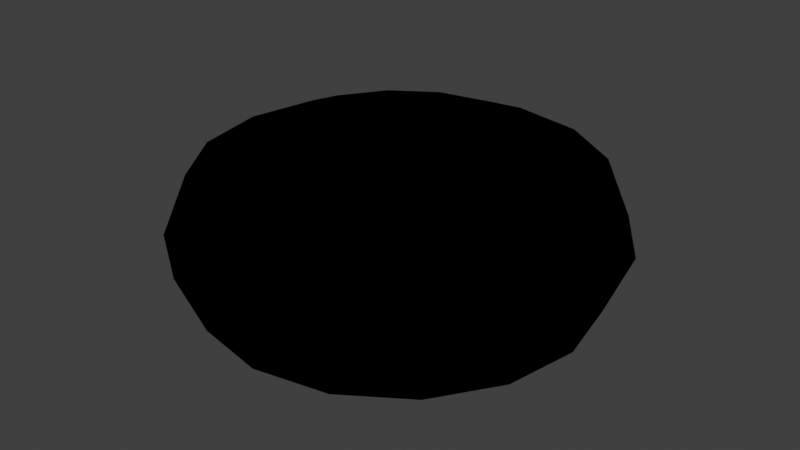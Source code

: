 # Source: donut.blend  (saved by Blender 4.0.36; exported with 4.5.12 LTS)
import bpy
from mathutils import Matrix  # noqa: F401  (used for matrix-valued properties, if any)

bpy.ops.wm.read_factory_settings(use_empty=True)
scene = bpy.context.scene
scene.name = 'Scene'

# ---- images (referenced by path relative to the original .blend; pixels are not part of the script)
import os
ASSET_DIR = os.environ.get("B2B_ASSET_DIR", "")  # directory of the original .blend (textures are referenced by path, not embedded)
HERE = os.path.dirname(os.path.abspath(__file__))  # packed textures are extracted next to this script under _unpacked/

def load_image(name, relpath, width, height, colorspace="sRGB"):
    """Load a texture the original file referenced (path relative to the .blend, or extracted next to this script)."""
    p = next((c for c in (os.path.join(HERE, relpath), os.path.join(ASSET_DIR, relpath)) if relpath and os.path.exists(c)), "")
    if p:
        img = bpy.data.images.load(p, check_existing=True)
        img.name = name
    else:  # same state as the original file: an image datablock whose file is absent (Cycles renders it pink)
        img = bpy.data.images.new(name, width, height)
        img.source = "FILE"
        img.filepath = "//" + (relpath or name)
    img.colorspace_settings.name = colorspace
    return img
img_second_png = load_image('second.png', '', 1024, 1024, 'sRGB')
img_bubby_ci8_png = load_image('bubby.ci8.png', 'bubby.ci8.png', 1024, 1024, 'sRGB')

# ---- materials (node trees are filled in below, after node groups)
mat_assets_models_bubby_ci8_png = bpy.data.materials.new('assets/models/bubby.ci8.png')
mat_assets_models_bubby_ci8_png.alpha_threshold = 0.2
mat_assets_models_bubby_ci8_png.use_transparency_overlap = False
mat_assets_models_bubby_ci8_png.show_transparent_back = False
mat_assets_models_bubby_ci8_png.use_backface_culling = True
mat_assets_models_bubby_ci8_png.preview_render_type = 'FLAT'

# ---- node groups
ng_3_point_lerp = bpy.data.node_groups.new('3 Point Lerp', 'ShaderNodeTree')
_N = ng_3_point_lerp.nodes; _L = ng_3_point_lerp.links
ng_calcfog = bpy.data.node_groups.new('CalcFog', 'ShaderNodeTree')
_N = ng_calcfog.nodes; _L = ng_calcfog.links
ng_f3dnoise_nonanimated = bpy.data.node_groups.new('F3DNoise_NonAnimated', 'ShaderNodeTree')
_N = ng_f3dnoise_nonanimated.nodes; _L = ng_f3dnoise_nonanimated.links
ng_texturesettings_lite = bpy.data.node_groups.new('TextureSettings_Lite', 'ShaderNodeTree')
_N = ng_texturesettings_lite.nodes; _L = ng_texturesettings_lite.links
ng_uv = bpy.data.node_groups.new('UV', 'ShaderNodeTree')
_N = ng_uv.nodes; _L = ng_uv.links
ng_uv_basis_0 = bpy.data.node_groups.new('UV Basis 0', 'ShaderNodeTree')
_N = ng_uv_basis_0.nodes; _L = ng_uv_basis_0.links
ng_shdcol = bpy.data.node_groups.new('ShdCol', 'ShaderNodeTree')
_N = ng_shdcol.nodes; _L = ng_shdcol.links
ng_is_not_i = bpy.data.node_groups.new('Is not i', 'ShaderNodeTree')
_N = ng_is_not_i.nodes; _L = ng_is_not_i.links
ng_fogblender_off = bpy.data.node_groups.new('FogBlender_Off', 'ShaderNodeTree')
_N = ng_fogblender_off.nodes; _L = ng_fogblender_off.links
ng_combinerinputs = bpy.data.node_groups.new('CombinerInputs', 'ShaderNodeTree')
_N = ng_combinerinputs.nodes; _L = ng_combinerinputs.links
ng_cycle = bpy.data.node_groups.new('Cycle', 'ShaderNodeTree')
_N = ng_cycle.nodes; _L = ng_cycle.links
ng_output_1cycle_opa = bpy.data.node_groups.new('OUTPUT_1CYCLE_OPA', 'ShaderNodeTree')
_N = ng_output_1cycle_opa.nodes; _L = ng_output_1cycle_opa.links
ng_sceneproperties = bpy.data.node_groups.new('SceneProperties', 'ShaderNodeTree')
_s = ng_sceneproperties.interface.new_socket(name='FogEnable', in_out='OUTPUT', socket_type='NodeSocketFloat')
_s = ng_sceneproperties.interface.new_socket(name='FogColor', in_out='OUTPUT', socket_type='NodeSocketColor')
_s = ng_sceneproperties.interface.new_socket(name='F3D_NearClip', in_out='OUTPUT', socket_type='NodeSocketFloat')
_s = ng_sceneproperties.interface.new_socket(name='F3D_FarClip', in_out='OUTPUT', socket_type='NodeSocketFloat')
_s = ng_sceneproperties.interface.new_socket(name='Blender_Game_Scale', in_out='OUTPUT', socket_type='NodeSocketFloat')
_s = ng_sceneproperties.interface.new_socket(name='FogNear', in_out='OUTPUT', socket_type='NodeSocketFloat')
_s = ng_sceneproperties.interface.new_socket(name='FogFar', in_out='OUTPUT', socket_type='NodeSocketFloat')
_s = ng_sceneproperties.interface.new_socket(name='AmbientColor', in_out='OUTPUT', socket_type='NodeSocketColor')
_s = ng_sceneproperties.interface.new_socket(name='Light0Color', in_out='OUTPUT', socket_type='NodeSocketColor')
_s = ng_sceneproperties.interface.new_socket(name='Light0Dir', in_out='OUTPUT', socket_type='NodeSocketVector')
_s = ng_sceneproperties.interface.new_socket(name='Light0Size', in_out='OUTPUT', socket_type='NodeSocketFloat')
_s = ng_sceneproperties.interface.new_socket(name='Light1Color', in_out='OUTPUT', socket_type='NodeSocketColor')
_s = ng_sceneproperties.interface.new_socket(name='Light1Dir', in_out='OUTPUT', socket_type='NodeSocketVector')
_s = ng_sceneproperties.interface.new_socket(name='Light1Size', in_out='OUTPUT', socket_type='NodeSocketFloat')
_N = ng_sceneproperties.nodes; _L = ng_sceneproperties.links
n0 = _N.new('NodeGroupOutput'); n0.name = 'Group Output'; n0.location = (0, 0)
n0.inputs[0].default_value = 1.0
n0.inputs[1].default_value = (0.9999, 1.0, 1.0, 1.0)
n0.inputs[2].default_value = 100.0
n0.inputs[3].default_value = 3e+04
n0.inputs[4].default_value = 100.0
n0.inputs[5].default_value = 985.0
n0.inputs[6].default_value = 1000.0
n0.inputs[7].default_value = (0.7353, 0.7354, 0.7354, 1.0)
n0.inputs[8].default_value = (0.9999, 1.0, 1.0, 1.0)
n0.inputs[9].default_value = (0.5774, -0.5774, 0.5774)
n0.inputs[10].default_value = 3.0
n0.inputs[11].default_value = (0.0, 0.0, 0.0, 1.0)
n0.inputs[12].default_value = (-0.5774, 0.5774, -0.5774)
n0.inputs[13].default_value = 3.0
n0.is_active_output = True

# ---- material node trees
mat_assets_models_bubby_ci8_png.use_nodes = True; mat_assets_models_bubby_ci8_png.node_tree.nodes.clear()
_N = mat_assets_models_bubby_ci8_png.node_tree.nodes; _L = mat_assets_models_bubby_ci8_png.node_tree.links
n0 = _N.new('NodeReroute'); n0.name = 'Reroute.043'; n0.location = (-193, 204)
n0.width = 16
n0.socket_idname = 'NodeSocketVector'
n1 = _N.new('NodeReroute'); n1.name = 'Reroute.042'; n1.location = (-216, 160)
n1.width = 16
n1.socket_idname = 'NodeSocketVector'
n2 = _N.new('NodeReroute'); n2.name = 'Reroute.011'; n2.location = (-168, 248)
n2.width = 16
n2.socket_idname = 'NodeSocketVector'
n3 = _N.new('NodeReroute'); n3.name = 'Reroute.038'; n3.location = (273, 438)
n3.width = 16
n4 = _N.new('NodeReroute'); n4.name = 'Reroute.037'; n4.location = (251, 416)
n4.width = 16
n4.socket_idname = 'NodeSocketFloat'
n5 = _N.new('NodeReroute'); n5.name = 'Reroute.006'; n5.location = (-80, 600)
n5.width = 16
n5.socket_idname = 'NodeSocketVector'
n6 = _N.new('NodeReroute'); n6.name = 'Reroute.026'; n6.location = (-100, 557)
n6.width = 16
n6.socket_idname = 'NodeSocketVector'
n7 = _N.new('NodeReroute'); n7.name = 'Reroute.027'; n7.location = (-120, 514)
n7.width = 16
n7.socket_idname = 'NodeSocketVector'
n8 = _N.new('NodeReroute'); n8.name = 'Reroute.035'; n8.location = (251, 665)
n8.width = 16
n8.socket_idname = 'NodeSocketFloat'
n9 = _N.new('NodeReroute'); n9.name = 'Reroute.036'; n9.location = (273, 686)
n9.width = 16
n10 = _N.new('NodeReroute'); n10.name = 'Reroute.028'; n10.location = (-267, 439)
n10.width = 16
n10.socket_idname = 'NodeSocketInt'
n11 = _N.new('NodeReroute'); n11.name = 'Reroute.048'; n11.location = (271, 285)
n11.width = 16
n12 = _N.new('NodeReroute'); n12.name = 'Reroute.046'; n12.location = (271, 334)
n12.width = 16
n13 = _N.new('NodeReroute'); n13.name = 'Reroute.047'; n13.location = (249, 264)
n13.width = 16
n13.socket_idname = 'NodeSocketFloat'
n14 = _N.new('NodeReroute'); n14.name = 'Reroute.045'; n14.location = (249, 312)
n14.width = 16
n14.socket_idname = 'NodeSocketFloat'
n15 = _N.new('NodeReroute'); n15.name = 'Reroute.039'; n15.location = (-267, 84)
n15.width = 16
n15.socket_idname = 'NodeSocketInt'
n16 = _N.new('NodeReroute'); n16.name = 'Reroute.052'; n16.location = (-241, 116)
n16.width = 16
n16.socket_idname = 'NodeSocketVector'
n17 = _N.new('NodeReroute'); n17.name = 'Reroute.060'; n17.location = (-314, 391)
n17.width = 16
n17.socket_idname = 'NodeSocketFloat'
n18 = _N.new('NodeReroute'); n18.name = 'Reroute.059'; n18.location = (-292, 414)
n18.width = 16
n18.socket_idname = 'NodeSocketFloat'
n19 = _N.new('NodeReroute'); n19.name = 'Reroute.058'; n19.location = (-337, 61)
n19.width = 16
n19.socket_idname = 'NodeSocketFloat'
n20 = _N.new('NodeReroute'); n20.name = 'Reroute.057'; n20.location = (-358, 39)
n20.width = 16
n20.socket_idname = 'NodeSocketFloat'
n21 = _N.new('NodeReroute'); n21.name = 'Reroute.050'; n21.location = (-144, 470)
n21.width = 16
n21.socket_idname = 'NodeSocketVector'
n22 = _N.new('ShaderNodeTexImage'); n22.name = 'Tex1_2'; n22.location = (-125, 213)
n22.label = 'Tex1 Sample 2'
n22.width = 140
n22.mute = True
n22.hide = True
n22.image = img_second_png
n22.interpolation = 'Closest'
n23 = _N.new('ShaderNodeTexImage'); n23.name = 'Tex1_3'; n23.location = (-125, 170)
n23.label = 'Tex1 Sample 3'
n23.width = 140
n23.mute = True
n23.hide = True
n23.image = img_second_png
n23.interpolation = 'Closest'
n24 = _N.new('ShaderNodeTexImage'); n24.name = 'Tex1_4'; n24.location = (-125, 126)
n24.label = 'Tex1 Sample 4'
n24.width = 140
n24.mute = True
n24.hide = True
n24.image = img_second_png
n24.interpolation = 'Closest'
n25 = _N.new('ShaderNodeGroup'); n25.name = '3 Point Lerp.001'; n25.location = (27, 369)
n25.label = '3 Point Lerp'
n25.mute = True
n25.node_tree = ng_3_point_lerp
n26 = _N.new('ShaderNodeTexImage'); n26.name = 'Tex0_4'; n26.location = (-63, 479)
n26.label = 'Tex0 Sample 4'
n26.width = 140
n26.hide = True
n26.image = img_bubby_ci8_png
n26.interpolation = 'Closest'
n27 = _N.new('ShaderNodeTexImage'); n27.name = 'Tex0_3'; n27.location = (-63, 524)
n27.label = 'Tex0 Sample 3'
n27.width = 140
n27.hide = True
n27.image = img_bubby_ci8_png
n27.interpolation = 'Closest'
n28 = _N.new('ShaderNodeTexImage'); n28.name = 'Tex0_2'; n28.location = (-62, 567)
n28.label = 'Tex0 Sample 2'
n28.width = 140
n28.hide = True
n28.image = img_bubby_ci8_png
n28.interpolation = 'Closest'
n29 = _N.new('ShaderNodeTexImage'); n29.name = 'Tex0_1'; n29.location = (-61, 610)
n29.label = 'Tex0'
n29.width = 140
n29.hide = True
n29.image = img_bubby_ci8_png
n29.interpolation = 'Closest'
n30 = _N.new('ShaderNodeTexImage'); n30.name = 'Tex1_1'; n30.location = (-124, 258)
n30.label = 'Tex1'
n30.width = 140
n30.mute = True
n30.hide = True
n30.image = img_second_png
n30.interpolation = 'Closest'
n31 = _N.new('NodeReroute'); n31.name = 'Light0Dir'; n31.location = (-101, -292)
n31.label = 'Light0Dir'
n31.width = 16
n31.socket_idname = 'NodeSocketVector'
n32 = _N.new('NodeReroute'); n32.name = 'AmbientColor'; n32.location = (-98, -223)
n32.label = 'AmbientColor'
n32.width = 16
n33 = _N.new('NodeReroute'); n33.name = 'Light0Color'; n33.location = (-101, -255)
n33.label = 'Light0Color'
n33.width = 16
n34 = _N.new('NodeReroute'); n34.name = 'Light0Size'; n34.location = (-101, -325)
n34.label = 'Light0Size'
n34.width = 16
n34.socket_idname = 'NodeSocketFloat'
n35 = _N.new('NodeReroute'); n35.name = 'Reroute.065'; n35.location = (260, 85)
n35.width = 16
n35.socket_idname = 'NodeSocketVector'
n36 = _N.new('NodeReroute'); n36.name = 'Reroute.064'; n36.location = (259, -292)
n36.width = 16
n36.socket_idname = 'NodeSocketVector'
n37 = _N.new('NodeReroute'); n37.name = 'Reroute.029'; n37.location = (238, -256)
n37.width = 16
n38 = _N.new('NodeReroute'); n38.name = 'Reroute.001'; n38.location = (278, -326)
n38.width = 16
n38.socket_idname = 'NodeSocketFloat'
n39 = _N.new('NodeReroute'); n39.name = 'Reroute'; n39.location = (279, 63)
n39.width = 16
n39.socket_idname = 'NodeSocketFloat'
n40 = _N.new('NodeReroute'); n40.name = 'Reroute.016'; n40.location = (321, 19)
n40.width = 16
n40.socket_idname = 'NodeSocketVector'
n41 = _N.new('NodeReroute'); n41.name = 'Reroute.030'; n41.location = (219, -224)
n41.width = 16
n42 = _N.new('ShaderNodeGroup'); n42.name = 'CalcFog'; n42.location = (0, 10)
n42.label = 'CalcFog'
n42.width = 166
n42.node_tree = ng_calcfog
n43 = _N.new('NodeReroute'); n43.name = 'Reroute.008'; n43.location = (187, -25)
n43.width = 16
n43.socket_idname = 'NodeSocketFloat'
n44 = _N.new('NodeReroute'); n44.name = 'Reroute.003'; n44.location = (342, -3)
n44.width = 16
n44.socket_idname = 'NodeSocketFloat'
n45 = _N.new('NodeReroute'); n45.name = 'Combined_C'; n45.location = (540, 456)
n45.label = 'Combined_C'
n45.width = 16
n46 = _N.new('NodeReroute'); n46.name = 'Combined_A'; n46.location = (540, 433)
n46.label = 'Combined_A'
n46.width = 16
n46.socket_idname = 'NodeSocketFloat'
n47 = _N.new('NodeReroute'); n47.name = 'Reroute.032'; n47.location = (567, 456)
n47.width = 16
n48 = _N.new('NodeReroute'); n48.name = 'Reroute.031'; n48.location = (567, 433)
n48.width = 16
n48.socket_idname = 'NodeSocketFloat'
n49 = _N.new('NodeReroute'); n49.name = 'Reroute.009'; n49.location = (1056, 710)
n49.width = 16
n50 = _N.new('NodeReroute'); n50.name = 'Reroute.010'; n50.location = (1033, 689)
n50.width = 16
n50.socket_idname = 'NodeSocketFloat'
n51 = _N.new('NodeReroute'); n51.name = 'Light1Color'; n51.location = (-101, -360)
n51.label = 'Light1Color'
n51.width = 16
n52 = _N.new('NodeReroute'); n52.name = 'Light1Size'; n52.location = (-101, -433)
n52.label = 'Light1Size'
n52.width = 16
n52.socket_idname = 'NodeSocketFloat'
n53 = _N.new('NodeReroute'); n53.name = 'Light1Dir'; n53.location = (-101, -396)
n53.label = 'Light1Dir'
n53.width = 16
n53.socket_idname = 'NodeSocketVector'
n54 = _N.new('NodeReroute'); n54.name = 'Reroute.014'; n54.location = (299, -361)
n54.width = 16
n55 = _N.new('NodeReroute'); n55.name = 'Reroute.017'; n55.location = (318, -397)
n55.width = 16
n55.socket_idname = 'NodeSocketVector'
n56 = _N.new('NodeReroute'); n56.name = 'Reroute.019'; n56.location = (341, -432)
n56.width = 16
n56.socket_idname = 'NodeSocketFloat'
n57 = _N.new('NodeReroute'); n57.name = 'Reroute.025'; n57.location = (-44, -472)
n57.width = 16
n58 = _N.new('NodeReroute'); n58.name = 'Reroute.018'; n58.location = (-23, -493)
n58.width = 16
n58.socket_idname = 'NodeSocketFloat'
n59 = _N.new('NodeReroute'); n59.name = 'Reroute.015'; n59.location = (186, -516)
n59.width = 16
n59.socket_idname = 'NodeSocketFloat'
n60 = _N.new('ShaderNodeGroup'); n60.name = 'F3DNoiseFactor'; n60.location = (362, -360)
n60.label = 'F3D Noise Factor'
n60.width = 142
n60.node_tree = ng_f3dnoise_nonanimated
n61 = _N.new('NodeReroute'); n61.name = 'Reroute.023'; n61.location = (1036, 385)
n61.width = 16
n62 = _N.new('ShaderNodeOutputMaterial'); n62.name = 'Material Output F3D'; n62.location = (1546, 571)
n62.label = 'Material Output F3D'
n62.target = 'CYCLES'
n63 = _N.new('NodeReroute'); n63.name = 'Reroute.024'; n63.location = (1037, -451)
n63.width = 16
n64 = _N.new('NodeReroute'); n64.name = 'Reroute.005'; n64.location = (-168, 601)
n64.width = 16
n64.socket_idname = 'NodeSocketVector'
n65 = _N.new('NodeReroute'); n65.name = 'Reroute.041'; n65.location = (-193, 579)
n65.width = 16
n65.socket_idname = 'NodeSocketVector'
n66 = _N.new('NodeReroute'); n66.name = 'Reroute.040'; n66.location = (-216, 558)
n66.width = 16
n66.socket_idname = 'NodeSocketVector'
n67 = _N.new('NodeReroute'); n67.name = 'Reroute.012'; n67.location = (-267, 514)
n67.width = 16
n67.socket_idname = 'NodeSocketInt'
n68 = _N.new('NodeReroute'); n68.name = 'Reroute.051'; n68.location = (-241, 535)
n68.width = 16
n68.socket_idname = 'NodeSocketVector'
n69 = _N.new('NodeReroute'); n69.name = 'Reroute.013'; n69.location = (-80, 688)
n69.width = 16
n69.socket_idname = 'NodeSocketVector'
n70 = _N.new('NodeReroute'); n70.name = 'Reroute.002'; n70.location = (-100, 665)
n70.width = 16
n70.socket_idname = 'NodeSocketVector'
n71 = _N.new('NodeReroute'); n71.name = 'Reroute.022'; n71.location = (-120, 645)
n71.width = 16
n71.socket_idname = 'NodeSocketVector'
n72 = _N.new('NodeReroute'); n72.name = 'Reroute.049'; n72.location = (-144, 621)
n72.width = 16
n72.socket_idname = 'NodeSocketVector'
n73 = _N.new('NodeReroute'); n73.name = 'Reroute.054'; n73.location = (-314, 469)
n73.width = 16
n73.socket_idname = 'NodeSocketFloat'
n74 = _N.new('NodeReroute'); n74.name = 'Reroute.053'; n74.location = (-292, 491)
n74.width = 16
n74.socket_idname = 'NodeSocketFloat'
n75 = _N.new('NodeReroute'); n75.name = 'Reroute.055'; n75.location = (-337, 447)
n75.width = 16
n75.socket_idname = 'NodeSocketFloat'
n76 = _N.new('NodeReroute'); n76.name = 'Reroute.056'; n76.location = (-358, 425)
n76.width = 16
n76.socket_idname = 'NodeSocketFloat'
n77 = _N.new('ShaderNodeGroup'); n77.name = 'TextureSettings'; n77.location = (-575, 724)
n77.width = 189
n77.node_tree = ng_texturesettings_lite
n77.inputs[4].default_value = 0.0
n77.inputs[9].default_value = 0.0
n77.inputs[10].default_value = 0
n77.inputs[11].default_value = 0.0
n77.inputs[12].default_value = 31.0
n77.inputs[13].default_value = 5
n77.inputs[14].default_value = 0
n77.inputs[15].default_value = 0.0
n77.inputs[16].default_value = 63.0
n77.inputs[17].default_value = 6
n77.inputs[18].default_value = 0.0
n77.inputs[19].default_value = 0
n77.inputs[20].default_value = 0.0
n77.inputs[21].default_value = 63.0
n77.inputs[22].default_value = 5
n77.inputs[23].default_value = 0
n77.inputs[24].default_value = 0.0
n77.inputs[25].default_value = 31.0
n77.inputs[26].default_value = 5
n77.inputs[27].default_value = 0.0
n77.inputs[28].default_value = 0
n77.inputs[29].default_value = 0
n77.inputs[30].default_value = 0
n77.inputs[31].default_value = 0
n77.inputs[32].default_value = 0.0
n77.inputs[33].default_value = 0
n77.inputs[34].default_value = 0
n77.inputs[35].default_value = 0
n77.inputs[36].default_value = 0
n77.inputs[37].default_value = 0.0
n77.inputs[38].default_value = 1
n78 = _N.new('ShaderNodeGroup'); n78.name = 'UV'; n78.location = (-987, 175)
n78.width = 165
n78.node_tree = ng_uv
n79 = _N.new('ShaderNodeGroup'); n79.name = 'UV Basis'; n79.location = (-787, 405)
n79.width = 164
n79.node_tree = ng_uv_basis_0
n79.inputs[1].default_value = 32
n79.inputs[2].default_value = 64
n79.inputs[3].default_value = 32
n79.inputs[4].default_value = 32
n79.inputs[5].default_value = 1.0
n79.inputs[6].default_value = 1.0
n79.inputs[7].default_value = 1
n80 = _N.new('ShaderNodeGroup'); n80.name = 'Shade Color'; n80.location = (365, 241)
n80.label = 'Shade Color'
n80.width = 139
n80.node_tree = ng_shdcol
n80.inputs[0].default_value = (0.4999, 0.5, 0.5, 1.0)
n80.inputs[1].default_value = (0.9999, 1.0, 1.0, 1.0)
n80.inputs[4].default_value = (0.0, 0.0, 0.0, 1.0)
n80.inputs[8].default_value = 0
n80.inputs[9].default_value = 1
n80.inputs[10].default_value = 1
n80.inputs[11].default_value = 0
n80.inputs[12].default_value = 0
n80.inputs[13].default_value = 0
n80.inputs[14].default_value = 0
n80.inputs[15].default_value = 0
n80.inputs[16].default_value = 1.0
n80.inputs[17].default_value = 0.625
n80.inputs[18].default_value = 0.0
n80.inputs[19].default_value = 0.7
n80.inputs[20].default_value = 0.4
n81 = _N.new('NodeReroute'); n81.name = 'FogColor'; n81.location = (-101, -80)
n81.label = 'FogColor'
n81.width = 16
n82 = _N.new('NodeReroute'); n82.name = 'Reroute.021'; n82.location = (-22, -43)
n82.width = 16
n82.socket_idname = 'NodeSocketFloat'
n83 = _N.new('NodeReroute'); n83.name = 'FogEnable'; n83.location = (-101, -43)
n83.label = 'FogEnable'
n83.width = 16
n83.socket_idname = 'NodeSocketFloat'
n84 = _N.new('NodeReroute'); n84.name = 'Reroute.033'; n84.location = (-22, -80)
n84.width = 16
n84.socket_idname = 'NodeSocketFloat'
n85 = _N.new('NodeReroute'); n85.name = 'Reroute.007'; n85.location = (-43, -80)
n85.width = 16
n86 = _N.new('NodeReroute'); n86.name = 'AmbientColorOut'; n86.location = (220, 131)
n86.label = 'AmbientColorOut'
n86.width = 16
n87 = _N.new('NodeReroute'); n87.name = 'Light0ColorOut'; n87.location = (240, 108)
n87.label = 'Light0ColorOut'
n87.width = 16
n88 = _N.new('NodeReroute'); n88.name = 'Light1ColorOut'; n88.location = (300, 41)
n88.label = 'Light1ColorOut'
n88.width = 16
n89 = _N.new('ShaderNodeGroup'); n89.name = 'Tex1_I'; n89.location = (364, 396)
n89.label = 'Tex1_I'
n89.mute = True
n89.node_tree = ng_is_not_i
n90 = _N.new('ShaderNodeGroup'); n90.name = 'Tex0_I'; n90.location = (365, 549)
n90.label = 'Tex0_I'
n90.node_tree = ng_is_not_i
n91 = _N.new('ShaderNodeGroup'); n91.name = '3 Point Lerp'; n91.location = (88, 722)
n91.label = '3 Point Lerp'
n91.node_tree = ng_3_point_lerp
n92 = _N.new('NodeReroute'); n92.name = 'GlobalFogColor'; n92.location = (970, -473)
n92.label = 'GlobalFogColor'
n92.width = 16
n93 = _N.new('ShaderNodeGroup'); n93.name = 'FogBlender'; n93.location = (1057, -361)
n93.node_tree = ng_fogblender_off
n94 = _N.new('ShaderNodeGroup'); n94.name = 'CombinerInputs'; n94.location = (522, 157)
n94.width = 139
n94.node_tree = ng_combinerinputs
n94.inputs[0].default_value = (0.9999, 1.0, 1.0, 1.0)
n94.inputs[1].default_value = 1.0
n94.inputs[2].default_value = (0.9999, 1.0, 1.0, 1.0)
n94.inputs[3].default_value = 1.0
n94.inputs[4].default_value = (1.0, 1.0, 1.0, 1.0)
n94.inputs[5].default_value = (0.0, 0.0, 0.0, 1.0)
n94.inputs[6].default_value = 0.0
n94.inputs[7].default_value = 0.0
n94.inputs[8].default_value = 0.4471
n94.inputs[9].default_value = 0.1647
n95 = _N.new('ShaderNodeGroup'); n95.name = 'Cycle_1'; n95.location = (871, 746)
n95.label = 'Cycle_1'
n95.node_tree = ng_cycle
n95.inputs[1].default_value = (0.0, 0.0, 0.0, 1.0)
n95.inputs[3].default_value = (0.0, 0.0, 0.0, 1.0)
n95.inputs[4].default_value = 0.0
n95.inputs[5].default_value = 0.0
n95.inputs[6].default_value = 0.0
n96 = _N.new('NodeReroute'); n96.name = 'Reroute.020'; n96.location = (1228, -396)
n96.width = 16
n97 = _N.new('NodeReroute'); n97.name = 'Reroute.004'; n97.location = (1056, 456)
n97.width = 16
n98 = _N.new('NodeReroute'); n98.name = 'Cycle C 2'; n98.location = (1232, 412)
n98.label = 'Cycle C 2'
n98.width = 16
n99 = _N.new('ShaderNodeGroup'); n99.name = 'Cycle_2'; n99.location = (870, 420)
n99.label = 'Cycle_2'
n99.node_tree = ng_cycle
n99.inputs[0].default_value = (0.0, 0.0, 0.0, 1.0)
n99.inputs[1].default_value = (0.0, 0.0, 0.0, 1.0)
n99.inputs[2].default_value = (0.0, 0.0, 0.0, 1.0)
n99.inputs[4].default_value = 0.0
n99.inputs[5].default_value = 0.0
n99.inputs[6].default_value = 0.0
n100 = _N.new('NodeReroute'); n100.name = 'Cycle 1 A'; n100.location = (1033, 434)
n100.width = 16
n100.socket_idname = 'NodeSocketFloat'
n101 = _N.new('ShaderNodeGroup'); n101.name = 'OUTPUT'; n101.location = (1282, 547)
n101.width = 219
n101.node_tree = ng_output_1cycle_opa
n102 = _N.new('ShaderNodeGroup'); n102.name = 'SceneProperties'; n102.location = (-320, -23)
n102.node_tree = ng_sceneproperties
n103 = _N.new('ShaderNodeOutputMaterial'); n103.name = 'Material Output'; n103.location = (0, 0)
n103.target = 'EEVEE'
n104 = _N.new('ShaderNodeMixShader'); n104.name = 'Mix Shader'; n104.location = (0, 0)
n104.label = 'Disable Shadow'
n104.hide = True
n105 = _N.new('ShaderNodeLightPath'); n105.name = 'Light Path'; n105.location = (0, 0)
n105.hide = True
n106 = _N.new('ShaderNodeBsdfTransparent'); n106.name = 'Transparent BSDF'; n106.location = (0, 0)
n106.hide = True
_L.new(n47.outputs[0], n45.inputs[0])
_L.new(n95.outputs[0], n49.inputs[0])
_L.new(n11.outputs[0], n89.inputs[0])
_L.new(n49.outputs[0], n97.inputs[0])
_L.new(n95.outputs[1], n50.inputs[0])
_L.new(n50.outputs[0], n100.inputs[0])
_L.new(n77.outputs[0], n69.inputs[0])
_L.new(n5.outputs[0], n29.inputs[0])
_L.new(n2.outputs[0], n30.inputs[0])
_L.new(n69.outputs[0], n5.inputs[0])
_L.new(n78.outputs[0], n79.inputs[0])
_L.new(n79.outputs[0], n77.inputs[0])
_L.new(n79.outputs[1], n77.inputs[1])
_L.new(n79.outputs[2], n77.inputs[2])
_L.new(n79.outputs[3], n77.inputs[3])
_L.new(n79.outputs[5], n77.inputs[5])
_L.new(n79.outputs[6], n77.inputs[6])
_L.new(n79.outputs[7], n77.inputs[7])
_L.new(n79.outputs[8], n77.inputs[8])
_L.new(n42.outputs[0], n43.inputs[0])
_L.new(n43.outputs[0], n59.inputs[0])
_L.new(n84.outputs[0], n58.inputs[0])
_L.new(n83.outputs[0], n82.inputs[0])
_L.new(n92.outputs[0], n93.inputs[1])
_L.new(n37.outputs[0], n87.inputs[0])
_L.new(n41.outputs[0], n86.inputs[0])
_L.new(n6.outputs[0], n28.inputs[0])
_L.new(n7.outputs[0], n27.inputs[0])
_L.new(n10.outputs[0], n91.inputs[8])
_L.new(n77.outputs[1], n70.inputs[0])
_L.new(n77.outputs[4], n64.inputs[0])
_L.new(n77.outputs[2], n71.inputs[0])
_L.new(n70.outputs[0], n6.inputs[0])
_L.new(n71.outputs[0], n7.inputs[0])
_L.new(n27.outputs[0], n91.inputs[4])
_L.new(n28.outputs[0], n91.inputs[2])
_L.new(n29.outputs[0], n91.inputs[0])
_L.new(n28.outputs[1], n91.inputs[3])
_L.new(n27.outputs[1], n91.inputs[5])
_L.new(n3.outputs[0], n90.inputs[0])
_L.new(n4.outputs[0], n90.inputs[1])
_L.new(n29.outputs[1], n91.inputs[1])
_L.new(n64.outputs[0], n2.inputs[0])
_L.new(n77.outputs[8], n67.inputs[0])
_L.new(n67.outputs[0], n10.inputs[0])
_L.new(n91.outputs[1], n8.inputs[0])
_L.new(n91.outputs[0], n9.inputs[0])
_L.new(n8.outputs[0], n4.inputs[0])
_L.new(n9.outputs[0], n3.inputs[0])
_L.new(n30.outputs[0], n25.inputs[0])
_L.new(n30.outputs[1], n25.inputs[1])
_L.new(n13.outputs[0], n89.inputs[1])
_L.new(n22.outputs[0], n25.inputs[2])
_L.new(n22.outputs[1], n25.inputs[3])
_L.new(n23.outputs[0], n25.inputs[4])
_L.new(n23.outputs[1], n25.inputs[5])
_L.new(n0.outputs[0], n22.inputs[0])
_L.new(n1.outputs[0], n23.inputs[0])
_L.new(n15.outputs[0], n25.inputs[8])
_L.new(n10.outputs[0], n15.inputs[0])
_L.new(n77.outputs[6], n66.inputs[0])
_L.new(n77.outputs[5], n65.inputs[0])
_L.new(n66.outputs[0], n1.inputs[0])
_L.new(n65.outputs[0], n0.inputs[0])
_L.new(n25.outputs[1], n14.inputs[0])
_L.new(n25.outputs[0], n12.inputs[0])
_L.new(n14.outputs[0], n13.inputs[0])
_L.new(n12.outputs[0], n11.inputs[0])
_L.new(n17.outputs[0], n91.inputs[10])
_L.new(n19.outputs[0], n25.inputs[9])
_L.new(n26.outputs[0], n91.inputs[6])
_L.new(n26.outputs[1], n91.inputs[7])
_L.new(n18.outputs[0], n91.inputs[9])
_L.new(n21.outputs[0], n26.inputs[0])
_L.new(n77.outputs[3], n72.inputs[0])
_L.new(n72.outputs[0], n21.inputs[0])
_L.new(n24.outputs[0], n25.inputs[6])
_L.new(n24.outputs[1], n25.inputs[7])
_L.new(n16.outputs[0], n24.inputs[0])
_L.new(n20.outputs[0], n25.inputs[10])
_L.new(n77.outputs[7], n68.inputs[0])
_L.new(n68.outputs[0], n16.inputs[0])
_L.new(n77.outputs[9], n74.inputs[0])
_L.new(n77.outputs[10], n73.inputs[0])
_L.new(n77.outputs[11], n75.inputs[0])
_L.new(n77.outputs[12], n76.inputs[0])
_L.new(n76.outputs[0], n20.inputs[0])
_L.new(n75.outputs[0], n19.inputs[0])
_L.new(n74.outputs[0], n18.inputs[0])
_L.new(n73.outputs[0], n17.inputs[0])
_L.new(n35.outputs[0], n80.inputs[2])
_L.new(n36.outputs[0], n35.inputs[0])
_L.new(n48.outputs[0], n46.inputs[0])
_L.new(n63.outputs[0], n93.inputs[0])
_L.new(n60.outputs[0], n94.inputs[10])
_L.new(n33.outputs[0], n37.inputs[0])
_L.new(n32.outputs[0], n41.inputs[0])
_L.new(n31.outputs[0], n36.inputs[0])
_L.new(n81.outputs[0], n85.inputs[0])
_L.new(n85.outputs[0], n57.inputs[0])
_L.new(n100.outputs[0], n48.inputs[0])
_L.new(n97.outputs[0], n47.inputs[0])
_L.new(n43.outputs[0], n80.inputs[7])
_L.new(n58.outputs[0], n93.inputs[2])
_L.new(n57.outputs[0], n92.inputs[0])
_L.new(n39.outputs[0], n80.inputs[3])
_L.new(n38.outputs[0], n39.inputs[0])
_L.new(n34.outputs[0], n38.inputs[0])
_L.new(n54.outputs[0], n88.inputs[0])
_L.new(n51.outputs[0], n54.inputs[0])
_L.new(n40.outputs[0], n80.inputs[5])
_L.new(n55.outputs[0], n40.inputs[0])
_L.new(n53.outputs[0], n55.inputs[0])
_L.new(n44.outputs[0], n80.inputs[6])
_L.new(n56.outputs[0], n44.inputs[0])
_L.new(n52.outputs[0], n56.inputs[0])
_L.new(n93.outputs[0], n96.inputs[0])
_L.new(n99.outputs[0], n61.inputs[0])
_L.new(n61.outputs[0], n63.inputs[0])
_L.new(n82.outputs[0], n84.inputs[0])
_L.new(n84.outputs[0], n42.inputs[0])
_L.new(n96.outputs[0], n98.inputs[0])
_L.new(n102.outputs[0], n83.inputs[0])
_L.new(n102.outputs[1], n81.inputs[0])
_L.new(n102.outputs[2], n42.inputs[1])
_L.new(n102.outputs[3], n42.inputs[2])
_L.new(n102.outputs[4], n42.inputs[3])
_L.new(n102.outputs[5], n42.inputs[4])
_L.new(n102.outputs[6], n42.inputs[5])
_L.new(n102.outputs[7], n32.inputs[0])
_L.new(n102.outputs[8], n33.inputs[0])
_L.new(n102.outputs[9], n31.inputs[0])
_L.new(n102.outputs[10], n34.inputs[0])
_L.new(n102.outputs[11], n51.inputs[0])
_L.new(n102.outputs[12], n53.inputs[0])
_L.new(n102.outputs[13], n52.inputs[0])
_L.new(n80.outputs[0], n99.inputs[3])
_L.new(n94.outputs[2], n99.inputs[7])
_L.new(n95.outputs[0], n101.inputs[0])
_L.new(n95.outputs[1], n101.inputs[1])
_L.new(n93.outputs[0], n101.inputs[2])
_L.new(n99.outputs[1], n101.inputs[3])
_L.new(n101.outputs[0], n62.inputs[0])
_L.new(n80.outputs[1], n93.inputs[3])
_L.new(n90.outputs[0], n95.inputs[0])
_L.new(n80.outputs[0], n95.inputs[2])
_L.new(n94.outputs[0], n95.inputs[7])
_L.new(n101.outputs[0], n104.inputs[1])
_L.new(n104.outputs[0], n103.inputs[0])
_L.new(n105.outputs[1], n104.inputs[0])
_L.new(n106.outputs[0], n104.inputs[2])
n62.is_active_output = True

# ---- world
world_world = bpy.data.worlds.new('World'); scene.world = world_world
world_world.use_nodes = True; world_world.node_tree.nodes.clear()
_N = world_world.node_tree.nodes; _L = world_world.node_tree.links
n0 = _N.new('ShaderNodeOutputWorld'); n0.name = 'World Output'; n0.location = (300, 300)
n1 = _N.new('ShaderNodeBackground'); n1.name = 'Background'; n1.location = (10, 300)
n1.inputs[0].default_value = (0.05088, 0.05088, 0.05088, 1.0)
_L.new(n1.outputs[0], n0.inputs[0])
n0.is_active_output = True
world_world.color = (0.05088, 0.05088, 0.05088)
world_world.use_sun_shadow = False
world_world.sun_shadow_jitter_overblur = 0.0

# ---- meshes
me_donut = bpy.data.meshes.new('Donut')
me_donut.from_pydata([(1.63, 0.0, 0.0), (1.445, 0.0, 0.4455), (1.0, 0.0, 0.63), (0.5545, 0.0, 0.4455), (0.37, 0.0, 7.715e-17), (0.5545, 0.0, -0.4455), (1.0, 0.0, -0.63), (1.445, 0.0, -0.4455), (1.506, 0.6238, 0.0), (1.335, 0.5532, 0.4455), (0.9239, 0.3827, 0.63), (0.5123, 0.2122, 0.4455), (0.3418, 0.1416, 7.715e-17), (0.5123, 0.2122, -0.4455), (0.9239, 0.3827, -0.63), (1.335, 0.5532, -0.4455), (1.153, 1.153, 0.0), (1.022, 1.022, 0.4455), (0.7071, 0.7071, 0.63), (0.3921, 0.3921, 0.4455), (0.2616, 0.2616, 7.715e-17), (0.3921, 0.3921, -0.4455), (0.7071, 0.7071, -0.63), (1.022, 1.022, -0.4455), (0.6238, 1.506, 0.0), (0.5532, 1.335, 0.4455), (0.3827, 0.9239, 0.63), (0.2122, 0.5123, 0.4455), (0.1416, 0.3418, 7.715e-17), (0.2122, 0.5123, -0.4455), (0.3827, 0.9239, -0.63), (0.5532, 1.335, -0.4455), (1.231e-07, 1.63, 0.0), (1.091e-07, 1.445, 0.4455), (7.55e-08, 1.0, 0.63), (4.187e-08, 0.5545, 0.4455), (2.793e-08, 0.37, 7.715e-17), (4.187e-08, 0.5545, -0.4455), (7.55e-08, 1.0, -0.63), (1.091e-07, 1.445, -0.4455), (-0.6238, 1.506, 0.0), (-0.5532, 1.335, 0.4455), (-0.3827, 0.9239, 0.63), (-0.2122, 0.5123, 0.4455), (-0.1416, 0.3418, 7.715e-17), (-0.2122, 0.5123, -0.4455), (-0.3827, 0.9239, -0.63), (-0.5532, 1.335, -0.4455), (-1.153, 1.153, 0.0), (-1.022, 1.022, 0.4455), (-0.7071, 0.7071, 0.63), (-0.3921, 0.3921, 0.4455), (-0.2616, 0.2616, 7.715e-17), (-0.3921, 0.3921, -0.4455), (-0.7071, 0.7071, -0.63), (-1.022, 1.022, -0.4455), (-1.506, 0.6238, 0.0), (-1.335, 0.5532, 0.4455), (-0.9239, 0.3827, 0.63), (-0.5123, 0.2122, 0.4455), (-0.3418, 0.1416, 7.715e-17), (-0.5123, 0.2122, -0.4455), (-0.9239, 0.3827, -0.63), (-1.335, 0.5532, -0.4455), (-1.63, 1.425e-07, 0.0), (-1.445, 1.264e-07, 0.4455), (-1.0, 8.742e-08, 0.63), (-0.5545, 4.848e-08, 0.4455), (-0.37, 3.235e-08, 7.715e-17), (-0.5545, 4.848e-08, -0.4455), (-1.0, 8.742e-08, -0.63), (-1.445, 1.264e-07, -0.4455), (-1.506, -0.6238, 0.0), (-1.335, -0.5532, 0.4455), (-0.9239, -0.3827, 0.63), (-0.5123, -0.2122, 0.4455), (-0.3418, -0.1416, 7.715e-17), (-0.5123, -0.2122, -0.4455), (-0.9239, -0.3827, -0.63), (-1.335, -0.5532, -0.4455), (-1.153, -1.153, 0.0), (-1.022, -1.022, 0.4455), (-0.7071, -0.7071, 0.63), (-0.3921, -0.3921, 0.4455), (-0.2616, -0.2616, 7.715e-17), (-0.3921, -0.3921, -0.4455), (-0.7071, -0.7071, -0.63), (-1.022, -1.022, -0.4455), (-0.6238, -1.506, 0.0), (-0.5532, -1.335, 0.4455), (-0.3827, -0.9239, 0.63), (-0.2122, -0.5123, 0.4455), (-0.1416, -0.3418, 7.715e-17), (-0.2122, -0.5123, -0.4455), (-0.3827, -0.9239, -0.63), (-0.5532, -1.335, -0.4455), (1.231e-07, -1.63, 0.0), (1.091e-07, -1.445, 0.4455), (7.55e-08, -1.0, 0.63), (4.187e-08, -0.5545, 0.4455), (2.793e-08, -0.37, 7.715e-17), (4.187e-08, -0.5545, -0.4455), (7.55e-08, -1.0, -0.63), (1.091e-07, -1.445, -0.4455), (0.6238, -1.506, 0.0), (0.5532, -1.335, 0.4455), (0.3827, -0.9239, 0.63), (0.2122, -0.5123, 0.4455), (0.1416, -0.3418, 7.715e-17), (0.2122, -0.5123, -0.4455), (0.3827, -0.9239, -0.63), (0.5532, -1.335, -0.4455), (1.153, -1.153, 0.0), (1.022, -1.022, 0.4455), (0.7071, -0.7071, 0.63), (0.3921, -0.3921, 0.4455), (0.2616, -0.2616, 7.715e-17), (0.3921, -0.3921, -0.4455), (0.7071, -0.7071, -0.63), (1.022, -1.022, -0.4455), (1.506, -0.6238, 0.0), (1.335, -0.5532, 0.4455), (0.9239, -0.3827, 0.63), (0.5123, -0.2122, 0.4455), (0.3418, -0.1416, 7.715e-17), (0.5123, -0.2122, -0.4455), (0.9239, -0.3827, -0.63), (1.335, -0.5532, -0.4455)], [], [(0, 8, 9, 1), (1, 9, 10, 2), (2, 10, 11, 3), (3, 11, 12, 4), (4, 12, 13, 5), (5, 13, 14, 6), (6, 14, 15, 7), (7, 15, 8, 0), (8, 16, 17, 9), (9, 17, 18, 10), (10, 18, 19, 11), (11, 19, 20, 12), (12, 20, 21, 13), (13, 21, 22, 14), (14, 22, 23, 15), (15, 23, 16, 8), (16, 24, 25, 17), (17, 25, 26, 18), (18, 26, 27, 19), (19, 27, 28, 20), (20, 28, 29, 21), (21, 29, 30, 22), (22, 30, 31, 23), (23, 31, 24, 16), (24, 32, 33, 25), (25, 33, 34, 26), (26, 34, 35, 27), (27, 35, 36, 28), (28, 36, 37, 29), (29, 37, 38, 30), (30, 38, 39, 31), (31, 39, 32, 24), (32, 40, 41, 33), (33, 41, 42, 34), (34, 42, 43, 35), (35, 43, 44, 36), (36, 44, 45, 37), (37, 45, 46, 38), (38, 46, 47, 39), (39, 47, 40, 32), (40, 48, 49, 41), (41, 49, 50, 42), (42, 50, 51, 43), (43, 51, 52, 44), (44, 52, 53, 45), (45, 53, 54, 46), (46, 54, 55, 47), (47, 55, 48, 40), (48, 56, 57, 49), (49, 57, 58, 50), (50, 58, 59, 51), (51, 59, 60, 52), (52, 60, 61, 53), (53, 61, 62, 54), (54, 62, 63, 55), (55, 63, 56, 48), (56, 64, 65, 57), (57, 65, 66, 58), (58, 66, 67, 59), (59, 67, 68, 60), (60, 68, 69, 61), (61, 69, 70, 62), (62, 70, 71, 63), (63, 71, 64, 56), (64, 72, 73, 65), (65, 73, 74, 66), (66, 74, 75, 67), (67, 75, 76, 68), (68, 76, 77, 69), (69, 77, 78, 70), (70, 78, 79, 71), (71, 79, 72, 64), (72, 80, 81, 73), (73, 81, 82, 74), (74, 82, 83, 75), (75, 83, 84, 76), (76, 84, 85, 77), (77, 85, 86, 78), (78, 86, 87, 79), (79, 87, 80, 72), (80, 88, 89, 81), (81, 89, 90, 82), (82, 90, 91, 83), (83, 91, 92, 84), (84, 92, 93, 85), (85, 93, 94, 86), (86, 94, 95, 87), (87, 95, 88, 80), (88, 96, 97, 89), (89, 97, 98, 90), (90, 98, 99, 91), (91, 99, 100, 92), (92, 100, 101, 93), (93, 101, 102, 94), (94, 102, 103, 95), (95, 103, 96, 88), (96, 104, 105, 97), (97, 105, 106, 98), (98, 106, 107, 99), (99, 107, 108, 100), (100, 108, 109, 101), (101, 109, 110, 102), (102, 110, 111, 103), (103, 111, 104, 96), (104, 112, 113, 105), (105, 113, 114, 106), (106, 114, 115, 107), (107, 115, 116, 108), (108, 116, 117, 109), (109, 117, 118, 110), (110, 118, 119, 111), (111, 119, 112, 104), (112, 120, 121, 113), (113, 121, 122, 114), (114, 122, 123, 115), (115, 123, 124, 116), (116, 124, 125, 117), (117, 125, 126, 118), (118, 126, 127, 119), (119, 127, 120, 112), (120, 0, 1, 121), (121, 1, 2, 122), (122, 2, 3, 123), (123, 3, 4, 124), (124, 4, 5, 125), (125, 5, 6, 126), (126, 6, 7, 127), (127, 7, 0, 120)])
me_donut.polygons.foreach_set('use_smooth', [True] * 128)
_uv = me_donut.uv_layers.new(name='UVMap')
_uv.uv.foreach_set('vector', [-3.536, 0.4786, -2.719, 0.5003, -2.657, 1.058, -3.456, 1.226, -3.456, 1.226, -2.657, 1.058, -2.477, 1.744, -3.116, 2.018, -3.116, 2.018, -2.477, 1.744, -2.047, 2.615, -2.463, 2.877, -2.463, 2.877, -2.047, 2.615, -1.423, 3.524, -1.684, 3.735, -1.895, -2.529, -1.638, -2.369, -2.118, -1.468, -2.515, -1.692, -2.515, -1.692, -2.118, -1.468, -2.503, -0.6716, -3.085, -0.925, -3.085, -0.925, -2.503, -0.6716, -2.68, -0.04688, -3.419, -0.222, -3.419, -0.222, -2.68, -0.04688, -2.719, 0.5003, -3.536, 0.4786, -2.719, 0.5003, -2.079, 0.4977, -2.034, 0.965, -2.657, 1.058, -2.657, 1.058, -2.034, 0.965, -1.922, 1.553, -2.477, 1.744, -2.477, 1.744, -1.922, 1.553, -1.639, 2.398, -2.047, 2.615, -2.047, 2.615, -1.639, 2.398, -1.144, 3.347, -1.423, 3.524, -1.638, -2.369, -1.361, -2.249, -1.711, -1.315, -2.118, -1.468, -2.118, -1.468, -1.711, -1.315, -1.972, -0.5295, -2.503, -0.6716, -2.503, -0.6716, -1.972, -0.5295, -2.07, 0.03512, -2.68, -0.04688, -2.68, -0.04688, -2.07, 0.03512, -2.079, 0.4977, -2.719, 0.5003, -2.079, 0.4977, -1.531, 0.4874, -1.496, 0.8995, -2.034, 0.965, -2.034, 0.965, -1.496, 0.8995, -1.424, 1.427, -1.922, 1.553, -1.922, 1.553, -1.424, 1.427, -1.229, 2.234, -1.639, 2.398, -1.639, 2.398, -1.229, 2.234, -0.8464, 3.213, -1.144, 3.347, -1.361, -2.249, -1.076, -2.159, -1.313, -1.214, -1.711, -1.315, -1.711, -1.315, -1.313, -1.214, -1.486, -0.454, -1.972, -0.5295, -1.972, -0.5295, -1.486, -0.454, -1.533, 0.0765, -2.07, 0.03512, -2.07, 0.03512, -1.533, 0.0765, -1.531, 0.4874, -2.079, 0.4977, -1.531, 0.4874, -1.04, 0.474, -1.014, 0.8512, -1.496, 0.8995, -1.496, 0.8995, -1.014, 0.8512, -0.9704, 1.343, -1.424, 1.427, -1.424, 1.427, -0.9704, 1.343, -0.8253, 2.103, -1.229, 2.234, -1.229, 2.234, -0.8253, 2.103, -0.5448, 3.103, -0.8464, 3.213, -1.076, -2.159, -0.7836, -2.098, -0.924, -1.153, -1.313, -1.214, -1.313, -1.214, -0.924, -1.153, -1.028, -0.3893, -1.486, -0.454, -1.486, -0.454, -1.028, -0.3893, -1.051, 0.08816, -1.533, 0.0765, -1.533, 0.0765, -1.051, 0.08816, -1.04, 0.474, -1.531, 0.4874, -1.04, 0.474, -0.5785, 0.4507, -0.5602, 0.8161, -1.014, 0.8512, -1.014, 0.8512, -0.5602, 0.8161, -0.5323, 1.284, -0.9704, 1.343, -0.9704, 1.343, -0.5323, 1.284, -0.4254, 2.05, -0.8253, 2.103, -0.8253, 2.103, -0.4254, 2.05, -0.2411, 3.024, -0.5448, 3.103, -0.7836, -2.098, -0.4828, -2.076, -0.5424, -1.131, -0.924, -1.153, -0.924, -1.153, -0.5424, -1.131, -0.5861, -0.3822, -1.028, -0.3893, -1.028, -0.3893, -0.5861, -0.3822, -0.5926, 0.09273, -1.051, 0.08816, -1.051, 0.08816, -0.5926, 0.09273, -0.5785, 0.4507, -1.04, 0.474, -0.5785, 0.4507, -0.1396, 0.4394, -0.1234, 0.7887, -0.5602, 0.8161, -0.5602, 0.8161, -0.1234, 0.7887, -0.1099, 1.244, -0.5323, 1.284, -0.5323, 1.284, -0.1099, 1.244, -0.03634, 1.972, -0.4254, 2.05, -0.4254, 2.05, -0.03634, 1.972, 0.06655, 2.972, -0.2411, 3.024, -0.4828, -2.076, -0.1793, -2.078, -0.1637, -1.098, -0.5424, -1.131, -0.5424, -1.131, -0.1637, -1.098, -0.1595, -0.3605, -0.5861, -0.3822, -0.5861, -0.3822, -0.1595, -0.3605, -0.1559, 0.08264, -0.5926, 0.09273, -0.5926, 0.09273, -0.1559, 0.08264, -0.1396, 0.4394, -0.5785, 0.4507, -0.1396, 0.4394, 0.2918, 0.4179, 0.3042, 0.7716, -0.1234, 0.7887, -0.1234, 0.7887, 0.3042, 0.7716, 0.304, 1.222, -0.1099, 1.244, -0.1099, 1.244, 0.304, 1.222, 0.3554, 1.962, -0.03634, 1.972, -0.03634, 1.972, 0.3554, 1.962, 0.3746, 2.948, 0.06655, 2.972, -0.1793, -2.078, 0.1283, -2.104, 0.2191, -1.136, -0.1637, -1.098, -0.1637, -1.098, 0.2191, -1.136, 0.2614, -0.3832, -0.1595, -0.3605, -0.1595, -0.3605, 0.2614, -0.3832, 0.2716, 0.06855, -0.1559, 0.08264, -0.1559, 0.08264, 0.2716, 0.06855, 0.2918, 0.4179, -0.1396, 0.4394, 0.2918, 0.4179, 0.7251, 0.4108, 0.7335, 0.7637, 0.3042, 0.7716, 0.3042, 0.7716, 0.7335, 0.7637, 0.7277, 1.211, 0.304, 1.222, 0.304, 1.222, 0.7277, 1.211, 0.7439, 1.97, 0.3554, 1.962, 0.3554, 1.962, 0.7439, 1.97, 0.6832, 2.951, 0.3746, 2.948, 0.1283, -2.104, 0.4359, -2.154, 0.6077, -1.15, 0.2191, -1.136, 0.2191, -1.136, 0.6077, -1.15, 0.6821, -0.4174, 0.2614, -0.3832, 0.2614, -0.3832, 0.6821, -0.4174, 0.7061, 0.04658, 0.2716, 0.06855, 0.2716, 0.06855, 0.7061, 0.04658, 0.7251, 0.4108, 0.2918, 0.4179, 0.7251, 0.4108, 1.172, 0.3789, 1.18, 0.7567, 0.7335, 0.7637, 0.7335, 0.7637, 1.18, 0.7567, 1.164, 1.245, 0.7277, 1.211, 0.7277, 1.211, 1.164, 1.245, 1.134, 2.005, 0.7439, 1.97, 0.7439, 1.97, 1.134, 2.005, 0.9915, 2.98, 0.6832, 2.951, 0.4359, -2.154, 0.7457, -2.232, 1.003, -1.235, 0.6077, -1.15, 0.6077, -1.15, 1.003, -1.235, 1.103, -0.4726, 0.6821, -0.4174, 0.6821, -0.4174, 1.103, -0.4726, 1.149, 0.01677, 0.7061, 0.04658, 0.7061, 0.04658, 1.149, 0.01677, 1.172, 0.3789, 0.7251, 0.4108, 1.172, 0.3789, 1.648, 0.3691, 1.653, 0.7693, 1.18, 0.7567, 1.18, 0.7567, 1.653, 0.7693, 1.616, 1.265, 1.164, 1.245, 1.164, 1.245, 1.616, 1.265, 1.528, 2.069, 1.134, 2.005, 1.134, 2.005, 1.528, 2.069, 1.297, 3.049, 0.9915, 2.98, 0.7457, -2.232, 1.054, -2.34, 1.406, -1.339, 1.003, -1.235, 1.003, -1.235, 1.406, -1.339, 1.554, -0.5214, 1.103, -0.4726, 1.103, -0.4726, 1.554, -0.5214, 1.619, -0.02815, 1.149, 0.01677, 1.149, 0.01677, 1.619, -0.02815, 1.648, 0.3691, 1.172, 0.3789, 1.648, 0.3691, 2.161, 0.3559, 2.159, 0.7888, 1.653, 0.7693, 1.653, 0.7693, 2.159, 0.7888, 2.099, 1.346, 1.616, 1.265, 1.616, 1.265, 2.099, 1.346, 1.929, 2.172, 1.528, 2.069, 1.528, 2.069, 1.929, 2.172, 1.603, 3.132, 1.297, 3.049, 1.054, -2.34, 1.359, -2.477, 1.82, -1.479, 1.406, -1.339, 1.406, -1.339, 1.82, -1.479, 2.038, -0.6299, 1.554, -0.5214, 1.554, -0.5214, 2.038, -0.6299, 2.123, -0.07924, 1.619, -0.02815, 1.619, -0.02815, 2.123, -0.07924, 2.161, 0.3559, 1.648, 0.3691, 2.161, 0.3559, 2.743, 0.3461, 2.729, 0.8409, 2.159, 0.7888, 2.159, 0.7888, 2.729, 0.8409, 2.621, 1.432, 2.099, 1.346, 2.099, 1.346, 2.621, 1.432, 2.352, 2.281, 1.929, 2.172, 1.929, 2.172, 2.352, 2.281, 1.902, 3.248, 1.603, 3.132, 1.359, -2.477, 1.658, -2.648, 2.244, -1.667, 1.82, -1.479, 1.82, -1.479, 2.244, -1.667, 2.566, -0.7739, 2.038, -0.6299, 2.038, -0.6299, 2.566, -0.7739, 2.693, -0.1533, 2.123, -0.07924, 2.123, -0.07924, 2.693, -0.1533, 2.743, 0.3461, 2.161, 0.3559, 2.743, 0.3461, 3.435, 0.3435, 3.368, 0.927, 2.729, 0.8409, 2.729, 0.8409, 3.368, 0.927, 3.186, 1.622, 2.621, 1.432, 2.621, 1.432, 3.186, 1.622, 2.766, 2.491, 2.352, 2.281, 2.352, 2.281, 2.766, 2.491, 2.187, 3.402, 1.902, 3.248, 1.658, -2.648, 1.944, -2.854, 2.675, -1.916, 2.244, -1.667, 2.244, -1.667, 2.675, -1.916, 3.154, -0.9861, 2.566, -0.7739, 2.566, -0.7739, 3.154, -0.9861, 3.361, -0.264, 2.693, -0.1533, 2.693, -0.1533, 3.361, -0.264, 3.435, 0.3435, 2.743, 0.3461, 3.435, 0.3435, 4.305, 0.3419, 4.198, 1.121, 3.368, 0.927, 3.368, 0.927, 4.198, 1.121, 3.827, 1.907, 3.186, 1.622, 3.186, 1.622, 3.827, 1.907, 3.184, 2.744, 2.766, 2.491, 2.766, 2.491, 3.184, 2.744, 2.451, 3.597, 2.187, 3.402, 1.944, -2.854, 2.207, -3.099, 3.095, -2.247, 2.675, -1.916, 2.675, -1.916, 3.095, -2.247, 3.826, -1.327, 3.154, -0.9861, 3.154, -0.9861, 3.826, -1.327, 4.189, -0.4498, 3.361, -0.264, 3.361, -0.264, 4.189, -0.4498, 4.305, 0.3419, 3.435, 0.3435, 4.305, 0.3419, 5.67, 0.4115, 5.279, 1.568, 4.198, 1.121, 4.198, 1.121, 5.279, 1.568, 4.494, 2.424, 3.827, 1.907, 3.827, 1.907, 4.494, 2.424, 3.553, 3.1, 3.184, 2.744, 3.184, 2.744, 3.553, 3.1, 2.691, 3.838, 2.451, 3.597, 2.207, -3.099, 2.437, -3.383, 3.466, -2.673, 3.095, -2.247, 3.095, -2.247, 3.466, -2.673, 4.582, -1.898, 3.826, -1.327, 3.826, -1.327, 4.582, -1.898, 5.45, -0.8863, 4.189, -0.4498, 4.189, -0.4498, 5.45, -0.8863, 5.67, 0.4115, 4.305, 0.3419, -4.748, 0.3943, -3.536, 0.4786, -3.456, 1.226, -4.575, 1.558, -4.575, 1.558, -3.456, 1.226, -3.116, 2.018, -3.838, 2.56, -3.838, 2.56, -3.116, 2.018, -2.463, 2.877, -2.834, 3.256, -2.834, 3.256, -2.463, 2.877, -1.684, 3.735, -1.918, 3.985, -2.13, -2.732, -1.895, -2.529, -2.515, -1.692, -2.865, -2.001, -2.865, -2.001, -2.515, -1.692, -3.085, -0.925, -3.684, -1.38, -3.684, -1.38, -3.085, -0.925, -3.419, -0.222, -4.38, -0.6282, -4.38, -0.6282, -3.419, -0.222, -3.536, 0.4786, -4.748, 0.3943])
_ca = me_donut.color_attributes.new('Col', 'FLOAT_COLOR', 'POINT')
_ca.data.foreach_set('color', [1.0, 1.0, 1.0, 1.0, 1.0, 1.0, 1.0, 1.0, 1.0, 1.0, 1.0, 1.0, 1.0, 1.0, 1.0, 1.0, 1.0, 1.0, 1.0, 1.0, 1.0, 1.0, 1.0, 1.0, 1.0, 1.0, 1.0, 1.0, 1.0, 1.0, 1.0, 1.0, 1.0, 1.0, 1.0, 1.0, 1.0, 1.0, 1.0, 1.0, 1.0, 1.0, 1.0, 1.0, 1.0, 1.0, 1.0, 1.0, 1.0, 1.0, 1.0, 1.0, 1.0, 1.0, 1.0, 1.0, 1.0, 1.0, 1.0, 1.0, 1.0, 1.0, 1.0, 1.0, 1.0, 1.0, 1.0, 1.0, 1.0, 1.0, 1.0, 1.0, 1.0, 1.0, 1.0, 1.0, 1.0, 1.0, 1.0, 1.0, 1.0, 1.0, 1.0, 1.0, 1.0, 1.0, 1.0, 1.0, 1.0, 1.0, 1.0, 1.0, 1.0, 1.0, 1.0, 1.0, 1.0, 1.0, 1.0, 1.0, 1.0, 1.0, 1.0, 1.0, 1.0, 1.0, 1.0, 1.0, 1.0, 1.0, 1.0, 1.0, 1.0, 1.0, 1.0, 1.0, 1.0, 1.0, 1.0, 1.0, 1.0, 1.0, 1.0, 1.0, 1.0, 1.0, 1.0, 1.0, 1.0, 1.0, 1.0, 1.0, 1.0, 1.0, 1.0, 1.0, 1.0, 1.0, 1.0, 1.0, 1.0, 1.0, 1.0, 1.0, 1.0, 1.0, 1.0, 1.0, 1.0, 1.0, 1.0, 1.0, 1.0, 1.0, 1.0, 1.0, 1.0, 1.0, 1.0, 1.0, 1.0, 1.0, 1.0, 1.0, 1.0, 1.0, 1.0, 1.0, 1.0, 1.0, 1.0, 1.0, 1.0, 1.0, 1.0, 1.0, 1.0, 1.0, 1.0, 1.0, 1.0, 1.0, 1.0, 1.0, 1.0, 1.0, 1.0, 1.0, 1.0, 1.0, 1.0, 1.0, 1.0, 1.0, 1.0, 1.0, 1.0, 1.0, 1.0, 1.0, 1.0, 1.0, 1.0, 1.0, 1.0, 1.0, 1.0, 1.0, 1.0, 1.0, 1.0, 1.0, 1.0, 1.0, 1.0, 1.0, 1.0, 1.0, 1.0, 1.0, 1.0, 1.0, 1.0, 1.0, 1.0, 1.0, 1.0, 1.0, 1.0, 1.0, 1.0, 1.0, 1.0, 1.0, 1.0, 1.0, 1.0, 1.0, 1.0, 1.0, 1.0, 1.0, 1.0, 1.0, 1.0, 1.0, 1.0, 1.0, 1.0, 1.0, 1.0, 1.0, 1.0, 1.0, 1.0, 1.0, 1.0, 1.0, 1.0, 1.0, 1.0, 1.0, 1.0, 1.0, 1.0, 1.0, 1.0, 1.0, 1.0, 1.0, 1.0, 1.0, 1.0, 1.0, 1.0, 1.0, 1.0, 1.0, 1.0, 1.0, 1.0, 1.0, 1.0, 1.0, 1.0, 1.0, 1.0, 1.0, 1.0, 1.0, 1.0, 1.0, 1.0, 1.0, 1.0, 1.0, 1.0, 1.0, 1.0, 1.0, 1.0, 1.0, 1.0, 1.0, 1.0, 1.0, 1.0, 1.0, 1.0, 1.0, 1.0, 1.0, 1.0, 1.0, 1.0, 1.0, 1.0, 1.0, 1.0, 1.0, 1.0, 1.0, 1.0, 1.0, 1.0, 1.0, 1.0, 1.0, 1.0, 1.0, 1.0, 1.0, 1.0, 1.0, 1.0, 1.0, 1.0, 1.0, 1.0, 1.0, 1.0, 1.0, 1.0, 1.0, 1.0, 1.0, 1.0, 1.0, 1.0, 1.0, 1.0, 1.0, 1.0, 1.0, 1.0, 1.0, 1.0, 1.0, 1.0, 1.0, 1.0, 1.0, 1.0, 1.0, 1.0, 1.0, 1.0, 1.0, 1.0, 1.0, 1.0, 1.0, 1.0, 1.0, 1.0, 1.0, 1.0, 1.0, 1.0, 1.0, 1.0, 1.0, 1.0, 1.0, 1.0, 1.0, 1.0, 1.0, 1.0, 1.0, 1.0, 1.0, 1.0, 1.0, 1.0, 1.0, 1.0, 1.0, 1.0, 1.0, 1.0, 1.0, 1.0, 1.0, 1.0, 1.0, 1.0, 1.0, 1.0, 1.0, 1.0, 1.0, 1.0, 1.0, 1.0, 1.0, 1.0, 1.0, 1.0, 1.0, 1.0, 1.0, 1.0, 1.0, 1.0, 1.0, 1.0, 1.0, 1.0, 1.0, 1.0, 1.0, 1.0, 1.0, 1.0, 1.0, 1.0, 1.0, 1.0, 1.0, 1.0, 1.0, 1.0, 1.0, 1.0, 1.0, 1.0, 1.0, 1.0, 1.0, 1.0, 1.0, 1.0, 1.0, 1.0, 1.0, 1.0, 1.0, 1.0, 1.0, 1.0, 1.0, 1.0, 1.0, 1.0, 1.0, 1.0, 1.0, 1.0, 1.0, 1.0, 1.0, 1.0, 1.0, 1.0, 1.0, 1.0, 1.0, 1.0, 1.0, 1.0, 1.0, 1.0, 1.0, 1.0, 1.0, 1.0, 1.0, 1.0, 1.0, 1.0, 1.0, 1.0, 1.0, 1.0, 1.0, 1.0, 1.0, 1.0, 1.0, 1.0, 1.0, 1.0, 1.0, 1.0, 1.0, 1.0, 1.0, 1.0, 1.0, 1.0, 1.0])
_ca = me_donut.color_attributes.new('Alpha', 'FLOAT_COLOR', 'POINT')
_ca.data.foreach_set('color', [1.0, 1.0, 1.0, 1.0, 1.0, 1.0, 1.0, 1.0, 1.0, 1.0, 1.0, 1.0, 1.0, 1.0, 1.0, 1.0, 1.0, 1.0, 1.0, 1.0, 1.0, 1.0, 1.0, 1.0, 1.0, 1.0, 1.0, 1.0, 1.0, 1.0, 1.0, 1.0, 1.0, 1.0, 1.0, 1.0, 1.0, 1.0, 1.0, 1.0, 1.0, 1.0, 1.0, 1.0, 1.0, 1.0, 1.0, 1.0, 1.0, 1.0, 1.0, 1.0, 1.0, 1.0, 1.0, 1.0, 1.0, 1.0, 1.0, 1.0, 1.0, 1.0, 1.0, 1.0, 1.0, 1.0, 1.0, 1.0, 1.0, 1.0, 1.0, 1.0, 1.0, 1.0, 1.0, 1.0, 1.0, 1.0, 1.0, 1.0, 1.0, 1.0, 1.0, 1.0, 1.0, 1.0, 1.0, 1.0, 1.0, 1.0, 1.0, 1.0, 1.0, 1.0, 1.0, 1.0, 1.0, 1.0, 1.0, 1.0, 1.0, 1.0, 1.0, 1.0, 1.0, 1.0, 1.0, 1.0, 1.0, 1.0, 1.0, 1.0, 1.0, 1.0, 1.0, 1.0, 1.0, 1.0, 1.0, 1.0, 1.0, 1.0, 1.0, 1.0, 1.0, 1.0, 1.0, 1.0, 1.0, 1.0, 1.0, 1.0, 1.0, 1.0, 1.0, 1.0, 1.0, 1.0, 1.0, 1.0, 1.0, 1.0, 1.0, 1.0, 1.0, 1.0, 1.0, 1.0, 1.0, 1.0, 1.0, 1.0, 1.0, 1.0, 1.0, 1.0, 1.0, 1.0, 1.0, 1.0, 1.0, 1.0, 1.0, 1.0, 1.0, 1.0, 1.0, 1.0, 1.0, 1.0, 1.0, 1.0, 1.0, 1.0, 1.0, 1.0, 1.0, 1.0, 1.0, 1.0, 1.0, 1.0, 1.0, 1.0, 1.0, 1.0, 1.0, 1.0, 1.0, 1.0, 1.0, 1.0, 1.0, 1.0, 1.0, 1.0, 1.0, 1.0, 1.0, 1.0, 1.0, 1.0, 1.0, 1.0, 1.0, 1.0, 1.0, 1.0, 1.0, 1.0, 1.0, 1.0, 1.0, 1.0, 1.0, 1.0, 1.0, 1.0, 1.0, 1.0, 1.0, 1.0, 1.0, 1.0, 1.0, 1.0, 1.0, 1.0, 1.0, 1.0, 1.0, 1.0, 1.0, 1.0, 1.0, 1.0, 1.0, 1.0, 1.0, 1.0, 1.0, 1.0, 1.0, 1.0, 1.0, 1.0, 1.0, 1.0, 1.0, 1.0, 1.0, 1.0, 1.0, 1.0, 1.0, 1.0, 1.0, 1.0, 1.0, 1.0, 1.0, 1.0, 1.0, 1.0, 1.0, 1.0, 1.0, 1.0, 1.0, 1.0, 1.0, 1.0, 1.0, 1.0, 1.0, 1.0, 1.0, 1.0, 1.0, 1.0, 1.0, 1.0, 1.0, 1.0, 1.0, 1.0, 1.0, 1.0, 1.0, 1.0, 1.0, 1.0, 1.0, 1.0, 1.0, 1.0, 1.0, 1.0, 1.0, 1.0, 1.0, 1.0, 1.0, 1.0, 1.0, 1.0, 1.0, 1.0, 1.0, 1.0, 1.0, 1.0, 1.0, 1.0, 1.0, 1.0, 1.0, 1.0, 1.0, 1.0, 1.0, 1.0, 1.0, 1.0, 1.0, 1.0, 1.0, 1.0, 1.0, 1.0, 1.0, 1.0, 1.0, 1.0, 1.0, 1.0, 1.0, 1.0, 1.0, 1.0, 1.0, 1.0, 1.0, 1.0, 1.0, 1.0, 1.0, 1.0, 1.0, 1.0, 1.0, 1.0, 1.0, 1.0, 1.0, 1.0, 1.0, 1.0, 1.0, 1.0, 1.0, 1.0, 1.0, 1.0, 1.0, 1.0, 1.0, 1.0, 1.0, 1.0, 1.0, 1.0, 1.0, 1.0, 1.0, 1.0, 1.0, 1.0, 1.0, 1.0, 1.0, 1.0, 1.0, 1.0, 1.0, 1.0, 1.0, 1.0, 1.0, 1.0, 1.0, 1.0, 1.0, 1.0, 1.0, 1.0, 1.0, 1.0, 1.0, 1.0, 1.0, 1.0, 1.0, 1.0, 1.0, 1.0, 1.0, 1.0, 1.0, 1.0, 1.0, 1.0, 1.0, 1.0, 1.0, 1.0, 1.0, 1.0, 1.0, 1.0, 1.0, 1.0, 1.0, 1.0, 1.0, 1.0, 1.0, 1.0, 1.0, 1.0, 1.0, 1.0, 1.0, 1.0, 1.0, 1.0, 1.0, 1.0, 1.0, 1.0, 1.0, 1.0, 1.0, 1.0, 1.0, 1.0, 1.0, 1.0, 1.0, 1.0, 1.0, 1.0, 1.0, 1.0, 1.0, 1.0, 1.0, 1.0, 1.0, 1.0, 1.0, 1.0, 1.0, 1.0, 1.0, 1.0, 1.0, 1.0, 1.0, 1.0, 1.0, 1.0, 1.0, 1.0, 1.0, 1.0, 1.0, 1.0, 1.0, 1.0, 1.0, 1.0, 1.0, 1.0, 1.0, 1.0, 1.0, 1.0, 1.0, 1.0, 1.0, 1.0, 1.0, 1.0, 1.0, 1.0, 1.0, 1.0, 1.0, 1.0, 1.0, 1.0, 1.0, 1.0, 1.0, 1.0, 1.0, 1.0, 1.0, 1.0, 1.0, 1.0])
me_donut.materials.append(mat_assets_models_bubby_ci8_png)
me_donut.update()

# ---- objects
ob_donut = bpy.data.objects.new('Donut', me_donut)

# ---- transforms, parenting, visibility, modifiers, constraints
ob_donut.location = (0.0, 0.0, 0.0)
ob_donut.visible_shadow = False

# ---- collection membership
scene.collection.objects.link(ob_donut)

# ---- scene / render settings (as saved in the file)
scene.frame_start = 1; scene.frame_end = 250; scene.frame_set(1)
scene.render.engine = 'BLENDER_EEVEE_NEXT'
scene.cycles.sampling_pattern = 'TABULATED_SOBOL'
scene.view_settings.view_transform = 'Standard'
bpy.context.view_layer.update()

# ---- added for rendering (the .blend has no active camera and no usable light): camera, sun
cam_auto = bpy.data.cameras.new('AutoCamera')
cam_auto.lens = 50.0
cam_auto.sensor_width = 36.0
cam_auto.clip_end = 1000.0
ob_auto_camera = bpy.data.objects.new('AutoCamera', cam_auto)
scene.collection.objects.link(ob_auto_camera)
ob_auto_camera.location = (4.42203, -5.30644, 3.53763)
ob_auto_camera.rotation_euler = (1.09748, -7.21219e-08, 0.694738)
scene.camera = ob_auto_camera
light_auto_sun = bpy.data.lights.new('AutoSun', 'SUN')
light_auto_sun.energy = 3.0
light_auto_sun.angle = 0.0523599
ob_auto_sun = bpy.data.objects.new('AutoSun', light_auto_sun)
scene.collection.objects.link(ob_auto_sun)
ob_auto_sun.rotation_euler = (0.872665, 0.174533, 0.523599)
bpy.context.view_layer.update()
